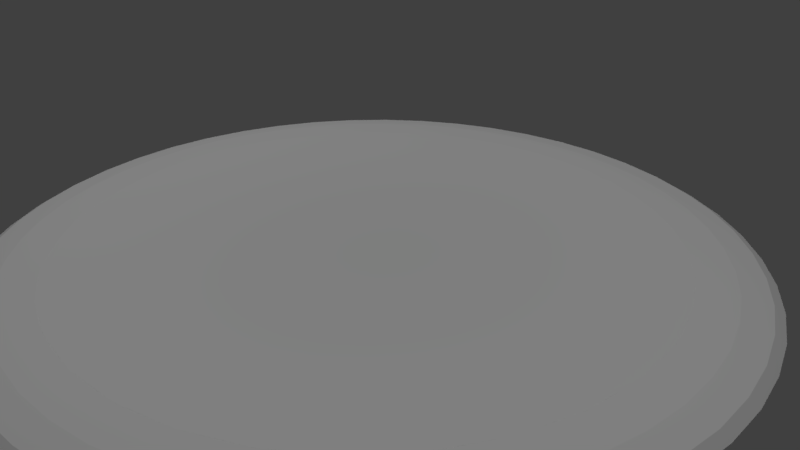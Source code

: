 # Source: model_mercenary_base.blend  (saved by Blender 2.78.0; exported with 4.5.12 LTS)
import bpy
from mathutils import Matrix  # noqa: F401  (used for matrix-valued properties, if any)

bpy.ops.wm.read_factory_settings(use_empty=True)
scene = bpy.context.scene
scene.name = 'Scene'

# ---- collections
col_collection_1 = bpy.data.collections.new('Collection 1'); scene.collection.children.link(col_collection_1)

# ---- materials (node trees are filled in below, after node groups)
mat_base = bpy.data.materials.new('base')
mat_base.alpha_threshold = 0.0
mat_base.use_transparent_shadow = False
mat_base.roughness = 0.5

# ---- material node trees

# ---- world
world_world = bpy.data.worlds.new('World'); scene.world = world_world
world_world.color = (0.05088, 0.05088, 0.05088)
world_world.use_sun_shadow = False
world_world.sun_shadow_jitter_overblur = 0.0
world_world.cycles.sampling_method = 'MANUAL'

# ---- cameras
cam_camera = bpy.data.cameras.new('Camera')
cam_camera.clip_end = 100.0
cam_camera.lens = 35.0
cam_camera.sensor_width = 32.0
cam_camera.sensor_height = 18.0
cam_camera.ortho_scale = 7.314
cam_camera.dof.focus_distance = 0.0
cam_camera.dof.aperture_fstop = 128.0

# ---- lights
light_lamp_008 = bpy.data.lights.new('Lamp.008', 'POINT')
light_lamp_008.transmission_factor = 0.0
light_lamp_008.cutoff_distance = 30.0
light_lamp_008.energy = 100.0
light_lamp_008.shadow_buffer_clip_start = 1.001
light_lamp_008.shadow_soft_size = 0.1
light_lamp_008.shadow_maximum_resolution = 0.006
light_lamp_008.use_absolute_resolution = True
light_lamp_007 = bpy.data.lights.new('Lamp.007', 'POINT')
light_lamp_007.transmission_factor = 0.0
light_lamp_007.cutoff_distance = 30.0
light_lamp_007.energy = 100.0
light_lamp_007.shadow_buffer_clip_start = 1.001
light_lamp_007.shadow_soft_size = 0.1
light_lamp_007.shadow_maximum_resolution = 0.006
light_lamp_007.use_absolute_resolution = True
light_lamp_006 = bpy.data.lights.new('Lamp.006', 'POINT')
light_lamp_006.transmission_factor = 0.0
light_lamp_006.cutoff_distance = 30.0
light_lamp_006.energy = 100.0
light_lamp_006.shadow_buffer_clip_start = 1.001
light_lamp_006.shadow_soft_size = 0.1
light_lamp_006.shadow_maximum_resolution = 0.006
light_lamp_006.use_absolute_resolution = True
light_lamp_005 = bpy.data.lights.new('Lamp.005', 'POINT')
light_lamp_005.transmission_factor = 0.0
light_lamp_005.cutoff_distance = 30.0
light_lamp_005.energy = 100.0
light_lamp_005.shadow_buffer_clip_start = 1.001
light_lamp_005.shadow_soft_size = 0.1
light_lamp_005.shadow_maximum_resolution = 0.006
light_lamp_005.use_absolute_resolution = True
light_lamp_004 = bpy.data.lights.new('Lamp.004', 'POINT')
light_lamp_004.transmission_factor = 0.0
light_lamp_004.cutoff_distance = 30.0
light_lamp_004.energy = 100.0
light_lamp_004.shadow_buffer_clip_start = 1.001
light_lamp_004.shadow_soft_size = 0.1
light_lamp_004.shadow_maximum_resolution = 0.006
light_lamp_004.use_absolute_resolution = True
light_lamp_003 = bpy.data.lights.new('Lamp.003', 'POINT')
light_lamp_003.transmission_factor = 0.0
light_lamp_003.cutoff_distance = 30.0
light_lamp_003.energy = 100.0
light_lamp_003.shadow_buffer_clip_start = 1.001
light_lamp_003.shadow_soft_size = 0.1
light_lamp_003.shadow_maximum_resolution = 0.006
light_lamp_003.use_absolute_resolution = True
light_lamp_002 = bpy.data.lights.new('Lamp.002', 'POINT')
light_lamp_002.transmission_factor = 0.0
light_lamp_002.cutoff_distance = 30.0
light_lamp_002.energy = 100.0
light_lamp_002.shadow_buffer_clip_start = 1.001
light_lamp_002.shadow_soft_size = 0.1
light_lamp_002.shadow_maximum_resolution = 0.006
light_lamp_002.use_absolute_resolution = True
light_lamp_001 = bpy.data.lights.new('Lamp.001', 'POINT')
light_lamp_001.transmission_factor = 0.0
light_lamp_001.cutoff_distance = 30.0
light_lamp_001.energy = 100.0
light_lamp_001.shadow_buffer_clip_start = 1.001
light_lamp_001.shadow_soft_size = 0.1
light_lamp_001.shadow_maximum_resolution = 0.006
light_lamp_001.use_absolute_resolution = True

# ---- meshes
me_cylinder = bpy.data.meshes.new('Cylinder')
me_cylinder.from_pydata([(1.25, 0.0, 0.0), (1.217, 0.0, 0.5), (1.125, 0.0, 0.866), (1.0, 0.0, 1.0), (1.239, 0.1632, 0.0), (1.206, 0.1588, 0.5), (1.115, 0.1468, 0.866), (0.9914, 0.1305, 1.0), (1.207, 0.3235, 0.0), (1.175, 0.3149, 0.5), (1.087, 0.2912, 0.866), (0.9659, 0.2588, 1.0), (1.155, 0.4784, 0.0), (1.124, 0.4655, 0.5), (1.039, 0.4305, 0.866), (0.9239, 0.3827, 1.0), (1.083, 0.625, 0.0), (1.054, 0.6083, 0.5), (0.9743, 0.5625, 0.866), (0.866, 0.5, 1.0), (0.9917, 0.761, 0.0), (0.9651, 0.7406, 0.5), (0.8925, 0.6849, 0.866), (0.7934, 0.6088, 1.0), (0.8839, 0.8839, 0.0), (0.8602, 0.8602, 0.5), (0.7955, 0.7955, 0.866), (0.7071, 0.7071, 1.0), (0.761, 0.9917, 0.0), (0.7406, 0.9651, 0.5), (0.6849, 0.8925, 0.866), (0.6088, 0.7934, 1.0), (0.625, 1.083, 0.0), (0.6083, 1.054, 0.5), (0.5625, 0.9743, 0.866), (0.5, 0.866, 1.0), (0.4784, 1.155, 0.0), (0.4655, 1.124, 0.5), (0.4305, 1.039, 0.866), (0.3827, 0.9239, 1.0), (0.3235, 1.207, 0.0), (0.3149, 1.175, 0.5), (0.2912, 1.087, 0.866), (0.2588, 0.9659, 1.0), (0.1632, 1.239, 0.0), (0.1588, 1.206, 0.5), (0.1468, 1.115, 0.866), (0.1305, 0.9914, 1.0), (5.96e-08, 1.25, 0.0), (1.192e-07, 1.217, 0.5), (1.192e-07, 1.125, 0.866), (8.941e-08, 1.0, 1.0), (-0.1632, 1.239, 0.0), (-0.1588, 1.206, 0.5), (-0.1468, 1.115, 0.866), (-0.1305, 0.9914, 1.0), (-0.3235, 1.207, 0.0), (-0.3149, 1.175, 0.5), (-0.2912, 1.087, 0.866), (-0.2588, 0.9659, 1.0), (-0.4784, 1.155, 0.0), (-0.4655, 1.124, 0.5), (-0.4305, 1.039, 0.866), (-0.3827, 0.9239, 1.0), (-0.625, 1.083, 0.0), (-0.6083, 1.054, 0.5), (-0.5625, 0.9743, 0.866), (-0.5, 0.866, 1.0), (-0.761, 0.9917, 0.0), (-0.7406, 0.9651, 0.5), (-0.6849, 0.8925, 0.866), (-0.6088, 0.7934, 1.0), (-0.8839, 0.8839, 0.0), (-0.8602, 0.8602, 0.5), (-0.7955, 0.7955, 0.866), (-0.7071, 0.7071, 1.0), (-0.9917, 0.761, 0.0), (-0.9651, 0.7406, 0.5), (-0.8925, 0.6849, 0.866), (-0.7934, 0.6088, 1.0), (-1.083, 0.625, 0.0), (-1.054, 0.6083, 0.5), (-0.9743, 0.5625, 0.866), (-0.866, 0.5, 1.0), (-1.155, 0.4784, 0.0), (-1.124, 0.4655, 0.5), (-1.039, 0.4305, 0.866), (-0.9239, 0.3827, 1.0), (-1.207, 0.3235, 0.0), (-1.175, 0.3149, 0.5), (-1.087, 0.2912, 0.866), (-0.9659, 0.2588, 1.0), (-1.239, 0.1632, 0.0), (-1.206, 0.1588, 0.5), (-1.115, 0.1468, 0.866), (-0.9914, 0.1305, 1.0), (-1.25, 1.093e-07, 0.0), (-1.217, 1.064e-07, 0.5), (-1.125, 9.835e-08, 0.866), (-1.0, 8.742e-08, 1.0), (-1.239, -0.1632, 0.0), (-1.206, -0.1588, 0.5), (-1.115, -0.1468, 0.866), (-0.9914, -0.1305, 1.0), (-1.207, -0.3235, 0.0), (-1.175, -0.3149, 0.5), (-1.087, -0.2912, 0.866), (-0.9659, -0.2588, 1.0), (-1.155, -0.4784, 0.0), (-1.124, -0.4655, 0.5), (-1.039, -0.4305, 0.866), (-0.9239, -0.3827, 1.0), (-1.083, -0.625, 0.0), (-1.054, -0.6083, 0.5), (-0.9743, -0.5625, 0.866), (-0.866, -0.5, 1.0), (-0.9917, -0.761, 0.0), (-0.9651, -0.7406, 0.5), (-0.8925, -0.6849, 0.866), (-0.7934, -0.6088, 1.0), (-0.8839, -0.8839, 0.0), (-0.8602, -0.8602, 0.5), (-0.7955, -0.7955, 0.866), (-0.7071, -0.7071, 1.0), (-0.761, -0.9917, 0.0), (-0.7406, -0.9651, 0.5), (-0.6849, -0.8925, 0.866), (-0.6088, -0.7934, 1.0), (-0.625, -1.083, 0.0), (-0.6083, -1.054, 0.5), (-0.5625, -0.9743, 0.866), (-0.5, -0.866, 1.0), (-0.4784, -1.155, 0.0), (-0.4655, -1.124, 0.5), (-0.4305, -1.039, 0.866), (-0.3827, -0.9239, 1.0), (-0.3235, -1.207, 0.0), (-0.3149, -1.175, 0.5), (-0.2912, -1.087, 0.866), (-0.2588, -0.9659, 1.0), (-0.1632, -1.239, 0.0), (-0.1588, -1.206, 0.5), (-0.1468, -1.115, 0.866), (-0.1305, -0.9914, 1.0), (5.96e-08, -1.25, 0.0), (1.192e-07, -1.217, 0.5), (1.192e-07, -1.125, 0.866), (8.941e-08, -1.0, 1.0), (0.1632, -1.239, 0.0), (0.1588, -1.206, 0.5), (0.1468, -1.115, 0.866), (0.1305, -0.9914, 1.0), (0.3235, -1.207, 0.0), (0.3149, -1.175, 0.5), (0.2912, -1.087, 0.866), (0.2588, -0.9659, 1.0), (0.4784, -1.155, 0.0), (0.4655, -1.124, 0.5), (0.4305, -1.039, 0.866), (0.3827, -0.9239, 1.0), (0.625, -1.083, 0.0), (0.6083, -1.054, 0.5), (0.5625, -0.9743, 0.866), (0.5, -0.866, 1.0), (0.761, -0.9917, 0.0), (0.7406, -0.9651, 0.5), (0.6849, -0.8925, 0.866), (0.6088, -0.7934, 1.0), (0.8839, -0.8839, 0.0), (0.8602, -0.8602, 0.5), (0.7955, -0.7955, 0.866), (0.7071, -0.7071, 1.0), (0.9917, -0.761, 0.0), (0.9651, -0.7406, 0.5), (0.8925, -0.6849, 0.866), (0.7934, -0.6088, 1.0), (1.083, -0.625, 0.0), (1.054, -0.6083, 0.5), (0.9743, -0.5625, 0.866), (0.866, -0.5, 1.0), (1.155, -0.4784, 0.0), (1.124, -0.4655, 0.5), (1.039, -0.4305, 0.866), (0.9239, -0.3827, 1.0), (1.207, -0.3235, 0.0), (1.175, -0.3149, 0.5), (1.087, -0.2912, 0.866), (0.9659, -0.2588, 1.0), (1.239, -0.1632, 0.0), (1.206, -0.1588, 0.5), (1.115, -0.1468, 0.866), (0.9914, -0.1305, 1.0), (0.0, 1.0, 1.0), (0.1951, 0.9808, 1.0), (0.3827, 0.9239, 1.0), (0.5556, 0.8315, 1.0), (0.7071, 0.7071, 1.0), (0.8315, 0.5556, 1.0), (0.9239, 0.3827, 1.0), (0.9808, 0.1951, 1.0), (1.0, 7.55e-08, 1.0), (0.9808, -0.1951, 1.0), (0.9239, -0.3827, 1.0), (0.8315, -0.5556, 1.0), (0.7071, -0.7071, 1.0), (0.5556, -0.8315, 1.0), (0.3827, -0.9239, 1.0), (0.1951, -0.9808, 1.0), (-3.258e-07, -1.0, 1.0), (-0.1951, -0.9808, 1.0), (-0.3827, -0.9239, 1.0), (-0.5556, -0.8315, 1.0), (-0.7071, -0.7071, 1.0), (-0.8315, -0.5556, 1.0), (-0.9239, -0.3827, 1.0), (-0.9808, -0.1951, 1.0), (-1.0, 9.656e-07, 1.0), (-0.9808, 0.1951, 1.0), (-0.9239, 0.3827, 1.0), (-0.8315, 0.5556, 1.0), (-0.7071, 0.7071, 1.0), (-0.5556, 0.8315, 1.0), (-0.3827, 0.9239, 1.0), (-0.1951, 0.9808, 1.0), (0.9744, -0.216, 1.0), (0.9829, -0.1734, 1.0), (0.9872, -0.13, 0.9954), (0.9808, -0.1951, 0.9977), (0.8641, -0.4945, 0.9955), (0.9618, -0.2577, 0.9954), (0.8623, -0.4979, 0.9954), (0.8418, -0.5363, 1.0), (0.8176, -0.5725, 1.0), (0.79, -0.6062, 0.9954), (0.8315, -0.5556, 0.9977), (0.6091, -0.7875, 0.9955), (0.6062, -0.79, 0.9954), (0.5363, -0.8418, 1.0), (0.5725, -0.8176, 1.0), (0.4979, -0.8623, 0.9954), (0.5556, -0.8315, 0.9977), (0.2613, -0.9607, 0.9955), (0.2577, -0.9618, 0.9954), (0.13, -0.9872, 0.9954), (0.216, -0.9744, 1.0), (0.1951, -0.9808, 0.9977), (0.1734, -0.9829, 1.0), (-0.1262, -0.9876, 0.9955), (-0.13, -0.9872, 0.9954), (-0.2577, -0.9618, 0.9954), (-0.216, -0.9744, 1.0), (-0.1734, -0.9829, 1.0), (-0.1951, -0.9808, 0.9977), (-0.6062, -0.79, 0.9954), (-0.4945, -0.8641, 0.9955), (-0.4979, -0.8623, 0.9954), (-0.5363, -0.8418, 1.0), (-0.5556, -0.8315, 0.9977), (-0.5725, -0.8176, 1.0), (-0.8623, -0.4979, 0.9954), (-0.8418, -0.5363, 1.0), (-0.8176, -0.5725, 1.0), (-0.79, -0.6062, 0.9954), (-0.7875, -0.6091, 0.9955), (-0.9744, -0.216, 1.0), (-0.9618, -0.2577, 0.9954), (-0.9829, -0.1734, 1.0), (-0.9808, -0.1951, 0.9977), (-0.9607, -0.2613, 0.9955), (-0.8315, -0.5556, 0.9977), (-0.9872, -0.13, 0.9954), (0.9607, 0.2613, 0.9955), (0.9829, 0.1734, 1.0), (0.9744, 0.216, 1.0), (0.9618, 0.2577, 0.9954), (0.9808, 0.1951, 0.9977), (0.9872, 0.13, 0.9954), (0.9876, -0.1262, 0.9955), (0.8623, 0.4979, 0.9954), (-0.8641, 0.4945, 0.9955), (-0.8623, 0.4979, 0.9954), (-0.9744, 0.216, 1.0), (-0.9808, 0.1951, 0.9977), (-0.9829, 0.1734, 1.0), (-0.9618, 0.2577, 0.9954), (-0.9872, 0.13, 0.9954), (-0.9876, 0.1262, 0.9955), (0.8176, 0.5725, 1.0), (0.8315, 0.5556, 0.9977), (0.8418, 0.5363, 1.0), (0.79, 0.6062, 0.9954), (0.7875, 0.6091, 0.9955), (-0.79, 0.6062, 0.9954), (-0.8418, 0.5363, 1.0), (-0.8176, 0.5725, 1.0), (-0.8315, 0.5556, 0.9977), (0.6062, 0.79, 0.9954), (0.5363, 0.8418, 1.0), (0.4979, 0.8623, 0.9954), (0.5725, 0.8176, 1.0), (0.4945, 0.8641, 0.9955), (-0.4979, 0.8623, 0.9954), (-0.5725, 0.8176, 1.0), (-0.6062, 0.79, 0.9954), (-0.5363, 0.8418, 1.0), (-0.6091, 0.7875, 0.9955), (0.5556, 0.8315, 0.9977), (0.2577, 0.9618, 0.9954), (-0.2613, 0.9607, 0.9955), (-0.2577, 0.9618, 0.9954), (-0.5556, 0.8315, 0.9977), (0.216, 0.9744, 1.0), (0.1951, 0.9808, 0.9977), (0.1734, 0.9829, 1.0), (0.1262, 0.9876, 0.9955), (-0.13, 0.9872, 0.9954), (0.13, 0.9872, 0.9954), (-0.1734, 0.9829, 1.0), (-0.216, 0.9744, 1.0), (-0.1951, 0.9808, 0.9977), (-0.9744, -0.216, 1.0), (-0.5363, -0.8418, 1.0), (0.8418, -0.5363, 1.0), (-0.216, 0.9744, 1.0), (-0.5725, 0.8176, 1.0), (0.9829, -0.1734, 1.0), (0.216, -0.9744, 1.0), (-0.8418, 0.5363, 1.0), (0.5725, -0.8176, 1.0), (0.5363, 0.8418, 1.0), (0.1734, 0.9829, 1.0), (-0.9829, 0.1734, 1.0), (-0.8176, -0.5725, 1.0), (0.8176, 0.5725, 1.0), (-0.1734, -0.9829, 1.0), (0.9744, 0.216, 1.0), (1.173, 0.4169, -0.03144), (1.231, 0.1954, -0.03144), (1.212, 0.2905, -0.03144), (1.244, 0.06393, -0.03144), (1.234, 0.1625, -0.0799), (1.212, -0.2905, -0.03144), (1.231, -0.1954, -0.03144), (1.244, -0.06392, -0.03144), (1.173, -0.4169, -0.03144), (1.234, -0.1625, -0.07991), (1.125, -0.535, -0.03144), (1.078, -0.6223, -0.07991), (1.062, -0.6515, -0.03144), (0.8824, -0.8824, -0.03144), (1.202, -0.3221, -0.07991), (0.4775, -1.153, -0.03144), (0.7577, -0.9874, -0.07991), (0.7321, -1.008, -0.03144), (0.8342, -0.9246, -0.03144), (0.6515, -1.062, -0.03144), (0.535, -1.125, -0.03144), (1.008, -0.7321, -0.03144), (0.9246, -0.8342, -0.03144), (0.9874, -0.7577, -0.07991), (0.1953, -1.231, -0.03144), (0.2905, -1.212, -0.03144), (0.4169, -1.173, -0.03144), (0.06392, -1.244, -0.03144), (0.6223, -1.078, -0.0799), (6.335e-08, -1.248, -0.03144), (0.3221, -1.202, -0.0799), (0.1625, -1.234, -0.0799), (-0.06393, -1.244, -0.03144), (-0.2905, -1.212, -0.03144), (-0.1954, -1.231, -0.03144), (-0.4169, -1.173, -0.03144), (-0.1625, -1.234, -0.0799), (-0.535, -1.125, -0.03144), (-0.8342, -0.9246, -0.03144), (-0.7321, -1.008, -0.03144), (-0.6515, -1.062, -0.03144), (-0.3221, -1.202, -0.07991), (-0.7577, -0.9874, -0.07991), (-0.6223, -1.078, -0.0799), (-0.8824, -0.8824, -0.03144), (-1.078, -0.6223, -0.07991), (-1.125, -0.535, -0.03144), (-1.062, -0.6515, -0.03144), (-0.9246, -0.8342, -0.03144), (-0.9874, -0.7577, -0.07991), (-1.008, -0.7321, -0.03144), (-1.231, 0.1954, -0.03144), (-1.234, 0.1625, -0.07991), (-1.244, 0.06393, -0.03144), (-1.231, -0.1953, -0.03144), (-1.212, -0.2905, -0.03144), (-1.173, -0.4169, -0.03144), (-1.244, -0.06392, -0.03144), (-1.202, -0.3221, -0.07991), (-1.234, -0.1625, -0.0799), (1.247, 0.009985, -0.03144), (1.248, 0.0, -0.03144), (1.202, 0.3221, -0.07991), (1.078, 0.6223, -0.07991), (1.125, 0.535, -0.03144), (1.062, 0.6515, -0.03144), (-1.153, -0.4775, -0.03144), (-1.212, 0.2905, -0.03144), (-1.202, 0.3221, -0.07991), (-1.173, 0.4169, -0.03144), (-1.248, 1.091e-07, -0.03144), (-1.247, 0.009985, -0.03144), (0.9246, 0.8342, -0.03144), (1.008, 0.7321, -0.03144), (0.9874, 0.7577, -0.07991), (-0.9246, 0.8342, -0.03144), (-1.008, 0.7321, -0.03144), (-0.9874, 0.7577, -0.0799), (-1.062, 0.6515, -0.03144), (-1.125, 0.535, -0.03144), (-1.078, 0.6223, -0.07991), (0.7321, 1.008, -0.03144), (0.7577, 0.9874, -0.0799), (0.8342, 0.9246, -0.03144), (-0.7577, 0.9874, -0.07991), (-0.7321, 1.008, -0.03144), (-0.8342, 0.9246, -0.03144), (-0.535, 1.125, -0.03144), (-0.6515, 1.062, -0.03144), (0.535, 1.125, -0.03144), (0.6515, 1.062, -0.03144), (0.8824, 0.8824, -0.03144), (1.153, 0.4775, -0.03144), (0.6223, 1.078, -0.0799), (0.4775, 1.153, -0.03144), (-1.153, 0.4775, -0.03144), (-0.4775, -1.153, -0.03144), (1.153, -0.4775, -0.03144), (-0.4775, 1.153, -0.03144), (-0.8824, 0.8824, -0.03144), (-0.6223, 1.078, -0.0799), (0.4169, 1.173, -0.03144), (0.3221, 1.202, -0.0799), (0.2905, 1.212, -0.03144), (-0.3221, 1.202, -0.07991), (-0.2905, 1.212, -0.03144), (-0.4169, 1.173, -0.03144), (0.06393, 1.244, -0.03144), (0.1625, 1.234, -0.0799), (0.1953, 1.231, -0.03144), (-0.06393, 1.244, -0.03144), (-0.1625, 1.234, -0.0799), (-0.1953, 1.231, -0.03144), (6.335e-08, 1.248, -0.03144)], [], [(0, 4, 5, 1), (1, 5, 6, 2), (2, 6, 7, 3), (3, 7, 276), (0, 397, 396, 339, 340, 4), (4, 8, 9, 5), (5, 9, 10, 6), (6, 10, 11, 335, 272, 7), (7, 272, 276), (8, 12, 13, 9), (9, 13, 14, 10), (10, 14, 15, 11), (11, 15, 271, 274), (12, 16, 17, 13), (13, 17, 18, 14), (14, 18, 19, 15), (15, 19, 278), (16, 20, 21, 17), (17, 21, 22, 18), (18, 22, 23, 333, 289, 19), (19, 289, 278), (20, 24, 25, 21), (21, 25, 26, 22), (22, 26, 27, 23), (23, 27, 291, 290), (24, 28, 29, 25), (25, 29, 30, 26), (26, 30, 31, 27), (28, 32, 33, 29), (29, 33, 34, 30), (30, 34, 35, 329, 299, 31), (31, 299, 296), (32, 36, 37, 33), (33, 37, 38, 34), (34, 38, 39, 35), (35, 39, 300, 298), (36, 40, 41, 37), (37, 41, 42, 38), (38, 42, 43, 39), (39, 43, 307), (40, 44, 45, 41), (41, 45, 46, 42), (42, 46, 47, 330, 311, 43), (43, 311, 307), (44, 48, 49, 45), (45, 49, 50, 46), (46, 50, 51, 47), (47, 51, 314, 316), (48, 52, 53, 49), (49, 53, 54, 50), (50, 54, 55, 51), (51, 55, 315), (52, 56, 57, 53), (53, 57, 58, 54), (54, 58, 59, 323, 317, 55), (55, 317, 315), (56, 60, 61, 57), (57, 61, 62, 58), (58, 62, 63, 59), (59, 63, 308, 309), (60, 64, 65, 61), (61, 65, 66, 62), (62, 66, 67, 63), (63, 67, 301), (64, 68, 69, 65), (65, 69, 70, 66), (66, 70, 71, 324, 304, 67), (67, 304, 301), (68, 72, 73, 69), (69, 73, 74, 70), (70, 74, 75, 71), (71, 75, 305, 303), (72, 76, 77, 73), (73, 77, 78, 74), (74, 78, 79, 75), (75, 79, 292), (76, 80, 81, 77), (77, 81, 82, 78), (78, 82, 83, 327, 294, 79), (79, 294, 292), (80, 84, 85, 81), (81, 85, 86, 82), (82, 86, 87, 83), (83, 87, 279, 280), (84, 88, 89, 85), (85, 89, 90, 86), (86, 90, 91, 87), (87, 91, 284), (88, 92, 93, 89), (89, 93, 94, 90), (90, 94, 95, 331, 281, 91), (91, 281, 284), (92, 96, 97, 93), (93, 97, 98, 94), (94, 98, 99, 95), (95, 99, 286, 285), (96, 100, 101, 97), (97, 101, 102, 98), (98, 102, 103, 99), (99, 103, 270), (100, 104, 105, 101), (101, 105, 106, 102), (102, 106, 107, 320, 266, 103), (103, 266, 270), (104, 108, 109, 105), (105, 109, 110, 106), (106, 110, 111, 107), (107, 111, 268, 265), (108, 112, 113, 109), (109, 113, 114, 110), (110, 114, 115, 111), (111, 115, 259), (112, 116, 117, 113), (113, 117, 118, 114), (114, 118, 119, 332, 260, 115), (115, 260, 259), (116, 120, 121, 117), (117, 121, 122, 118), (118, 122, 123, 119), (119, 123, 263, 262), (120, 124, 125, 121), (121, 125, 126, 122), (122, 126, 127, 123), (123, 127, 253), (124, 128, 129, 125), (125, 129, 130, 126), (126, 130, 131, 321, 258, 127), (127, 258, 253), (128, 132, 133, 129), (129, 133, 134, 130), (130, 134, 135, 131), (131, 135, 254, 255), (132, 136, 137, 133), (133, 137, 138, 134), (134, 138, 139, 135), (135, 139, 249), (136, 140, 141, 137), (137, 141, 142, 138), (138, 142, 143, 334, 250, 139), (139, 250, 249), (140, 144, 145, 141), (141, 145, 146, 142), (142, 146, 147, 143), (143, 147, 247, 248), (144, 148, 149, 145), (145, 149, 150, 146), (146, 150, 151, 147), (148, 152, 153, 149), (149, 153, 154, 150), (150, 154, 155, 326, 246, 151), (151, 246, 243), (152, 156, 157, 153), (153, 157, 158, 154), (154, 158, 159, 155), (155, 159, 241, 242), (156, 160, 161, 157), (157, 161, 162, 158), (158, 162, 163, 159), (160, 164, 165, 161), (161, 165, 166, 162), (162, 166, 167, 328, 237, 163), (163, 237, 239), (164, 168, 169, 165), (165, 169, 170, 166), (166, 170, 171, 167), (167, 171, 235, 236), (168, 172, 173, 169), (169, 173, 174, 170), (170, 174, 175, 171), (171, 175, 233), (172, 176, 177, 173), (173, 177, 178, 174), (174, 178, 179, 322, 232, 175), (175, 232, 233), (176, 180, 181, 177), (177, 181, 182, 178), (178, 182, 183, 179), (179, 183, 228, 230), (180, 184, 185, 181), (181, 185, 186, 182), (182, 186, 187, 183), (183, 187, 229), (184, 188, 189, 185), (185, 189, 190, 186), (186, 190, 191, 325, 224, 187), (187, 224, 229), (188, 0, 1, 189), (189, 1, 2, 190), (190, 2, 3, 191), (191, 3, 277, 226), (193, 313, 311), (312, 313, 193), (313, 316, 314, 192), (206, 239, 237), (237, 240, 205), (248, 251, 250, 334, 143), (196, 296, 299), (299, 306, 195), (242, 244, 246, 326, 155), (303, 302, 304, 324, 71), (285, 283, 281, 331, 95), (239, 159, 163), (230, 231, 232, 322, 179), (311, 313, 192, 317, 318, 222, 304, 302, 220, 294, 293, 218, 281, 283, 216, 266, 264, 214, 260, 261, 212, 258, 256, 210, 250, 251, 208, 246, 244, 206, 237, 238, 204, 232, 231, 202, 224, 225, 200, 272, 273, 198, 289, 287, 196, 299, 297, 194), (297, 299, 195), (287, 289, 197), (273, 272, 199), (225, 224, 201), (231, 232, 203), (238, 237, 205), (244, 246, 207), (251, 250, 209), (256, 258, 211), (261, 260, 213), (264, 266, 215), (283, 281, 217), (293, 294, 219), (302, 304, 221), (318, 317, 223), (210, 249, 250), (250, 252, 209), (200, 276, 272), (272, 275, 199), (316, 313, 311, 330, 47), (290, 287, 289, 333, 23), (220, 292, 294), (294, 295, 219), (295, 293, 219), (293, 280, 279, 218), (236, 238, 237, 328, 167), (298, 297, 299, 329, 35), (240, 238, 205), (238, 236, 235, 204), (252, 251, 209), (251, 248, 247, 208), (227, 225, 201), (225, 226, 277, 200), (214, 259, 260), (260, 269, 213), (288, 287, 197), (287, 290, 291, 196), (306, 297, 195), (297, 298, 300, 194), (212, 253, 258), (258, 257, 211), (234, 231, 203), (231, 230, 228, 202), (202, 229, 224), (224, 227, 201), (245, 244, 207), (244, 242, 241, 206), (319, 318, 223), (318, 309, 308, 222), (282, 283, 217), (283, 285, 286, 216), (309, 318, 317, 323, 59), (274, 273, 272, 335, 11), (265, 264, 266, 320, 107), (296, 27, 31), (218, 284, 281), (281, 282, 217), (267, 264, 215), (264, 265, 268, 214), (226, 225, 224, 325, 191), (208, 243, 246), (246, 245, 207), (310, 302, 221), (302, 303, 305, 220), (243, 147, 151), (275, 273, 199), (273, 274, 271, 198), (257, 256, 211), (256, 255, 254, 210), (262, 261, 260, 332, 119), (255, 256, 258, 321, 131), (192, 315, 317), (317, 319, 223), (204, 233, 232), (232, 234, 203), (222, 301, 304), (304, 310, 221), (198, 278, 289), (289, 288, 197), (269, 261, 213), (261, 262, 263, 212), (280, 293, 294, 327, 83), (194, 307, 311), (311, 312, 193), (216, 270, 266), (266, 267, 215), (432, 371, 377, 136, 132), (366, 362, 351, 156, 152), (427, 419, 418, 28, 24), (419, 417, 418), (449, 446, 447, 52, 48), (406, 393, 395, 100, 96), (347, 346, 433, 180, 176), (421, 422, 420), (387, 389, 388), (405, 403, 404), (435, 411, 413, 76, 72), (398, 336, 428, 12, 8), (361, 362, 366), (352, 354, 349, 168, 164), (431, 405, 404, 88, 84), (380, 374, 378, 124, 120), (420, 422, 435, 72, 68), (382, 383, 381), (400, 401, 399), (414, 415, 416), (402, 382, 381, 112, 108), (447, 448, 441, 440, 56, 52), (438, 439, 445, 444, 44, 40), (434, 423, 436, 64, 60), (393, 390, 395), (394, 392, 402, 108, 104), (391, 392, 394), (350, 341, 342, 345, 188, 184), (418, 417, 426, 429, 32, 28), (345, 343, 397, 0, 188), (388, 389, 407, 406, 96, 92), (365, 363, 367, 148, 144), (409, 408, 410), (426, 425, 429), (371, 369, 377), (399, 401, 409, 410, 20, 16), (437, 439, 438), (433, 344, 350, 184, 180), (404, 403, 387, 388, 92, 88), (340, 337, 338, 398, 8, 4), (385, 384, 380, 120, 116), (338, 336, 398), (378, 375, 376, 379, 128, 124), (381, 383, 386, 385, 116, 112), (363, 360, 367), (428, 400, 399, 16, 12), (416, 415, 431, 84, 80), (364, 355, 353, 352, 164, 160), (430, 437, 438, 40, 36), (411, 412, 413), (379, 373, 432, 132, 128), (395, 390, 391, 394, 104, 100), (374, 375, 378), (370, 368, 372), (436, 424, 421, 420, 68, 64), (358, 357, 359), (339, 337, 340), (429, 425, 430, 36, 32), (440, 442, 434, 60, 56), (376, 373, 379), (356, 355, 364), (441, 442, 440), (372, 368, 365, 144, 140), (423, 424, 436), (344, 341, 350), (444, 443, 449, 48, 44), (348, 346, 347), (367, 360, 361, 366, 152, 148), (446, 448, 447), (410, 408, 427, 24, 20), (445, 443, 444), (353, 354, 352), (377, 369, 370, 372, 140, 136), (386, 384, 385), (342, 343, 345), (349, 358, 359, 172, 168), (359, 357, 348, 347, 176, 172), (351, 356, 364, 160, 156), (413, 412, 414, 416, 80, 76)])
me_cylinder.materials.append(mat_base)
me_cylinder.use_remesh_preserve_volume = False
me_cylinder.use_remesh_preserve_attributes = False
me_cylinder.use_mirror_vertex_groups = False
me_cylinder.update()

# ---- objects
ob_lamp_007 = bpy.data.objects.new('Lamp.007', light_lamp_008)
ob_lamp_000 = bpy.data.objects.new('Lamp.000', light_lamp_007)
ob_lamp_006 = bpy.data.objects.new('Lamp.006', light_lamp_006)
ob_lamp_005 = bpy.data.objects.new('Lamp.005', light_lamp_005)
ob_lamp_004 = bpy.data.objects.new('Lamp.004', light_lamp_004)
ob_lamp_003 = bpy.data.objects.new('Lamp.003', light_lamp_003)
ob_lamp_002 = bpy.data.objects.new('Lamp.002', light_lamp_002)
ob_lamp_001 = bpy.data.objects.new('Lamp.001', light_lamp_001)
ob_cylinder = bpy.data.objects.new('Cylinder', me_cylinder)
ob_camera = bpy.data.objects.new('Camera', cam_camera)

# ---- transforms, parenting, visibility, modifiers, constraints
ob_lamp_007.location = (-0.01976, -5.503, 5.904)
ob_lamp_007.rotation_euler = (0.6503, 0.05522, 1.866)
ob_lamp_007.lock_rotations_4d = False
ob_lamp_007.empty_display_type = 'ARROWS'
ob_lamp_007.color = (0.0, 0.0, 0.0, 0.0)
ob_lamp_007.lineart.crease_threshold = 0.0
ob_lamp_000.location = (-0.01976, 5.577, 5.904)
ob_lamp_000.rotation_euler = (0.6503, 0.05522, 1.866)
ob_lamp_000.lock_rotations_4d = False
ob_lamp_000.empty_display_type = 'ARROWS'
ob_lamp_000.color = (0.0, 0.0, 0.0, 0.0)
ob_lamp_000.lineart.crease_threshold = 0.0
ob_lamp_006.location = (-6.159, 0.07051, 5.904)
ob_lamp_006.rotation_euler = (0.6503, 0.05522, 1.866)
ob_lamp_006.lock_rotations_4d = False
ob_lamp_006.empty_display_type = 'ARROWS'
ob_lamp_006.color = (0.0, 0.0, 0.0, 0.0)
ob_lamp_006.lineart.crease_threshold = 0.0
ob_lamp_005.location = (6.835, 0.07051, 5.904)
ob_lamp_005.rotation_euler = (0.6503, 0.05522, 1.866)
ob_lamp_005.lock_rotations_4d = False
ob_lamp_005.empty_display_type = 'ARROWS'
ob_lamp_005.color = (0.0, 0.0, 0.0, 0.0)
ob_lamp_005.lineart.crease_threshold = 0.0
ob_lamp_004.location = (4.388, 3.807, 5.904)
ob_lamp_004.rotation_euler = (0.6503, 0.05522, 1.866)
ob_lamp_004.lock_rotations_4d = False
ob_lamp_004.empty_display_type = 'ARROWS'
ob_lamp_004.color = (0.0, 0.0, 0.0, 0.0)
ob_lamp_004.lineart.crease_threshold = 0.0
ob_lamp_003.location = (-4.537, 3.807, 5.904)
ob_lamp_003.rotation_euler = (0.6503, 0.05522, 1.866)
ob_lamp_003.lock_rotations_4d = False
ob_lamp_003.empty_display_type = 'ARROWS'
ob_lamp_003.color = (0.0, 0.0, 0.0, 0.0)
ob_lamp_003.lineart.crease_threshold = 0.0
ob_lamp_002.location = (-4.537, -3.762, 5.904)
ob_lamp_002.rotation_euler = (0.6503, 0.05522, 1.866)
ob_lamp_002.lock_rotations_4d = False
ob_lamp_002.empty_display_type = 'ARROWS'
ob_lamp_002.color = (0.0, 0.0, 0.0, 0.0)
ob_lamp_002.lineart.crease_threshold = 0.0
ob_lamp_001.location = (4.388, -3.762, 5.904)
ob_lamp_001.rotation_euler = (0.6503, 0.05522, 1.866)
ob_lamp_001.lock_rotations_4d = False
ob_lamp_001.empty_display_type = 'ARROWS'
ob_lamp_001.color = (0.0, 0.0, 0.0, 0.0)
ob_lamp_001.lineart.crease_threshold = 0.0
ob_cylinder.location = (0.0, 0.0, 0.0)
ob_cylinder.scale = (4.0, 4.0, 0.1667)
ob_cylinder.lineart.crease_threshold = 0.0
ob_camera.location = (7.481, -6.508, 5.344)
ob_camera.rotation_euler = (1.109, 0.0, 0.8149)
ob_camera.lock_rotations_4d = False
ob_camera.empty_display_type = 'ARROWS'
ob_camera.color = (0.0, 0.0, 0.0, 0.0)
ob_camera.display_type = 'WIRE'
ob_camera.lineart.crease_threshold = 0.0

# ---- collection membership
col_collection_1.objects.link(ob_lamp_007)
col_collection_1.objects.link(ob_lamp_000)
col_collection_1.objects.link(ob_lamp_006)
col_collection_1.objects.link(ob_lamp_005)
col_collection_1.objects.link(ob_lamp_004)
col_collection_1.objects.link(ob_lamp_003)
col_collection_1.objects.link(ob_lamp_002)
col_collection_1.objects.link(ob_lamp_001)
col_collection_1.objects.link(ob_cylinder)
col_collection_1.objects.link(ob_camera)

# ---- scene / render settings (as saved in the file)
scene.camera = ob_camera
scene.frame_start = 1; scene.frame_end = 250; scene.frame_set(1)
scene.render.engine = 'BLENDER_EEVEE_NEXT'
scene.render.resolution_percentage = 50
scene.render.dither_intensity = 0.0
scene.cycles.use_denoising = False
scene.cycles.samples = 128
scene.cycles.sampling_pattern = 'TABULATED_SOBOL'
scene.cycles.light_sampling_threshold = 0.0
scene.cycles.use_adaptive_sampling = False
scene.cycles.use_light_tree = False
scene.cycles.blur_glossy = 0.0
scene.cycles.sample_clamp_indirect = 0.0
scene.view_settings.view_transform = 'Standard'
bpy.context.view_layer.update()
